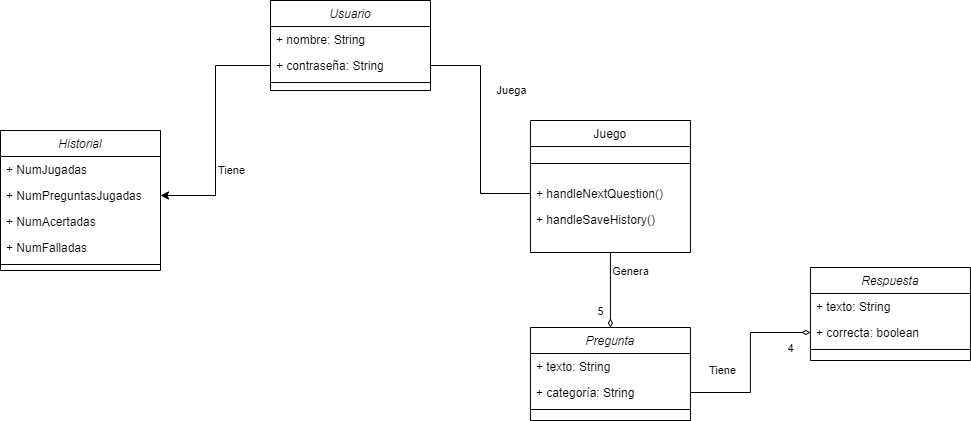

The diagram above was exported from draw.io. Its source (the exported page's mxGraphModel, read from the mxfile embedded in the PNG):
<mxGraphModel dx="2014" dy="674" grid="1" gridSize="10" guides="1" tooltips="1" connect="1" arrows="1" fold="1" page="1" pageScale="1" pageWidth="827" pageHeight="1169" math="0" shadow="0">
  <root>
    <mxCell id="WIyWlLk6GJQsqaUBKTNV-0" />
    <mxCell id="WIyWlLk6GJQsqaUBKTNV-1" parent="WIyWlLk6GJQsqaUBKTNV-0" />
    <mxCell id="zkfFHV4jXpPFQw0GAbJ--0" value="Usuario" style="swimlane;fontStyle=2;align=center;verticalAlign=top;childLayout=stackLayout;horizontal=1;startSize=26;horizontalStack=0;resizeParent=1;resizeLast=0;collapsible=1;marginBottom=0;rounded=0;shadow=0;strokeWidth=1;" parent="WIyWlLk6GJQsqaUBKTNV-1" vertex="1">
      <mxGeometry x="200" y="30" width="160" height="90" as="geometry">
        <mxRectangle x="230" y="140" width="160" height="26" as="alternateBounds" />
      </mxGeometry>
    </mxCell>
    <mxCell id="zkfFHV4jXpPFQw0GAbJ--1" value="+ nombre: String" style="text;align=left;verticalAlign=top;spacingLeft=4;spacingRight=4;overflow=hidden;rotatable=0;points=[[0,0.5],[1,0.5]];portConstraint=eastwest;" parent="zkfFHV4jXpPFQw0GAbJ--0" vertex="1">
      <mxGeometry y="26" width="160" height="26" as="geometry" />
    </mxCell>
    <mxCell id="zkfFHV4jXpPFQw0GAbJ--2" value="+ contraseña: String" style="text;align=left;verticalAlign=top;spacingLeft=4;spacingRight=4;overflow=hidden;rotatable=0;points=[[0,0.5],[1,0.5]];portConstraint=eastwest;rounded=0;shadow=0;html=0;" parent="zkfFHV4jXpPFQw0GAbJ--0" vertex="1">
      <mxGeometry y="52" width="160" height="26" as="geometry" />
    </mxCell>
    <mxCell id="zkfFHV4jXpPFQw0GAbJ--4" value="" style="line;html=1;strokeWidth=1;align=left;verticalAlign=middle;spacingTop=-1;spacingLeft=3;spacingRight=3;rotatable=0;labelPosition=right;points=[];portConstraint=eastwest;" parent="zkfFHV4jXpPFQw0GAbJ--0" vertex="1">
      <mxGeometry y="78" width="160" height="8" as="geometry" />
    </mxCell>
    <mxCell id="zkfFHV4jXpPFQw0GAbJ--17" value="Juego" style="swimlane;fontStyle=0;align=center;verticalAlign=top;childLayout=stackLayout;horizontal=1;startSize=26;horizontalStack=0;resizeParent=1;resizeLast=0;collapsible=1;marginBottom=0;rounded=0;shadow=0;strokeWidth=1;" parent="WIyWlLk6GJQsqaUBKTNV-1" vertex="1">
      <mxGeometry x="459.94" y="150" width="160" height="132" as="geometry">
        <mxRectangle x="550" y="140" width="160" height="26" as="alternateBounds" />
      </mxGeometry>
    </mxCell>
    <mxCell id="zkfFHV4jXpPFQw0GAbJ--23" value="&lt;div&gt;&lt;br&gt;&lt;/div&gt;&lt;div&gt;&lt;br&gt;&lt;/div&gt;" style="line;html=1;strokeWidth=1;align=left;verticalAlign=middle;spacingTop=-1;spacingLeft=3;spacingRight=3;rotatable=0;labelPosition=right;points=[];portConstraint=eastwest;" parent="zkfFHV4jXpPFQw0GAbJ--17" vertex="1">
      <mxGeometry y="26" width="160" height="34" as="geometry" />
    </mxCell>
    <mxCell id="WICGbTNdbsGkaqb0ayjE-31" value="+ handleNextQuestion()" style="text;align=left;verticalAlign=top;spacingLeft=4;spacingRight=4;overflow=hidden;rotatable=0;points=[[0,0.5],[1,0.5]];portConstraint=eastwest;" vertex="1" parent="zkfFHV4jXpPFQw0GAbJ--17">
      <mxGeometry y="60" width="160" height="26" as="geometry" />
    </mxCell>
    <mxCell id="WICGbTNdbsGkaqb0ayjE-29" value="+ handleSaveHistory()" style="text;align=left;verticalAlign=top;spacingLeft=4;spacingRight=4;overflow=hidden;rotatable=0;points=[[0,0.5],[1,0.5]];portConstraint=eastwest;" vertex="1" parent="zkfFHV4jXpPFQw0GAbJ--17">
      <mxGeometry y="86" width="160" height="26" as="geometry" />
    </mxCell>
    <mxCell id="WICGbTNdbsGkaqb0ayjE-0" value="Historial" style="swimlane;fontStyle=2;align=center;verticalAlign=top;childLayout=stackLayout;horizontal=1;startSize=26;horizontalStack=0;resizeParent=1;resizeLast=0;collapsible=1;marginBottom=0;rounded=0;shadow=0;strokeWidth=1;" vertex="1" parent="WIyWlLk6GJQsqaUBKTNV-1">
      <mxGeometry x="-70" y="160" width="160" height="140" as="geometry">
        <mxRectangle x="230" y="140" width="160" height="26" as="alternateBounds" />
      </mxGeometry>
    </mxCell>
    <mxCell id="WICGbTNdbsGkaqb0ayjE-1" value="+ NumJugadas" style="text;align=left;verticalAlign=top;spacingLeft=4;spacingRight=4;overflow=hidden;rotatable=0;points=[[0,0.5],[1,0.5]];portConstraint=eastwest;" vertex="1" parent="WICGbTNdbsGkaqb0ayjE-0">
      <mxGeometry y="26" width="160" height="26" as="geometry" />
    </mxCell>
    <mxCell id="WICGbTNdbsGkaqb0ayjE-2" value="+ NumPreguntasJugadas" style="text;align=left;verticalAlign=top;spacingLeft=4;spacingRight=4;overflow=hidden;rotatable=0;points=[[0,0.5],[1,0.5]];portConstraint=eastwest;rounded=0;shadow=0;html=0;" vertex="1" parent="WICGbTNdbsGkaqb0ayjE-0">
      <mxGeometry y="52" width="160" height="26" as="geometry" />
    </mxCell>
    <mxCell id="WICGbTNdbsGkaqb0ayjE-3" value="+ NumAcertadas" style="text;align=left;verticalAlign=top;spacingLeft=4;spacingRight=4;overflow=hidden;rotatable=0;points=[[0,0.5],[1,0.5]];portConstraint=eastwest;rounded=0;shadow=0;html=0;" vertex="1" parent="WICGbTNdbsGkaqb0ayjE-0">
      <mxGeometry y="78" width="160" height="26" as="geometry" />
    </mxCell>
    <mxCell id="WICGbTNdbsGkaqb0ayjE-17" value="+ NumFalladas" style="text;align=left;verticalAlign=top;spacingLeft=4;spacingRight=4;overflow=hidden;rotatable=0;points=[[0,0.5],[1,0.5]];portConstraint=eastwest;rounded=0;shadow=0;html=0;" vertex="1" parent="WICGbTNdbsGkaqb0ayjE-0">
      <mxGeometry y="104" width="160" height="26" as="geometry" />
    </mxCell>
    <mxCell id="WICGbTNdbsGkaqb0ayjE-4" value="" style="line;html=1;strokeWidth=1;align=left;verticalAlign=middle;spacingTop=-1;spacingLeft=3;spacingRight=3;rotatable=0;labelPosition=right;points=[];portConstraint=eastwest;" vertex="1" parent="WICGbTNdbsGkaqb0ayjE-0">
      <mxGeometry y="130" width="160" height="8" as="geometry" />
    </mxCell>
    <mxCell id="WICGbTNdbsGkaqb0ayjE-15" style="edgeStyle=orthogonalEdgeStyle;rounded=0;orthogonalLoop=1;jettySize=auto;html=1;exitX=0.5;exitY=1;exitDx=0;exitDy=0;endArrow=diamondThin;endFill=0;entryX=0.5;entryY=0;entryDx=0;entryDy=0;" edge="1" parent="WIyWlLk6GJQsqaUBKTNV-1" source="zkfFHV4jXpPFQw0GAbJ--17" target="WICGbTNdbsGkaqb0ayjE-6">
      <mxGeometry relative="1" as="geometry">
        <mxPoint x="509.89000000000004" y="440.00000000000006" as="targetPoint" />
        <mxPoint x="509.89000000000004" y="363" as="sourcePoint" />
        <Array as="points" />
      </mxGeometry>
    </mxCell>
    <mxCell id="WICGbTNdbsGkaqb0ayjE-21" value="5" style="edgeLabel;html=1;align=center;verticalAlign=middle;resizable=0;points=[];" vertex="1" connectable="0" parent="WICGbTNdbsGkaqb0ayjE-15">
      <mxGeometry x="-0.1428" y="-3" relative="1" as="geometry">
        <mxPoint x="-7" y="26" as="offset" />
      </mxGeometry>
    </mxCell>
    <mxCell id="WICGbTNdbsGkaqb0ayjE-33" value="Genera" style="edgeLabel;html=1;align=center;verticalAlign=middle;resizable=0;points=[];" vertex="1" connectable="0" parent="WICGbTNdbsGkaqb0ayjE-15">
      <mxGeometry x="-0.3133" y="3" relative="1" as="geometry">
        <mxPoint x="17" y="-8" as="offset" />
      </mxGeometry>
    </mxCell>
    <mxCell id="WICGbTNdbsGkaqb0ayjE-6" value="Pregunta" style="swimlane;fontStyle=2;align=center;verticalAlign=top;childLayout=stackLayout;horizontal=1;startSize=26;horizontalStack=0;resizeParent=1;resizeLast=0;collapsible=1;marginBottom=0;rounded=0;shadow=0;strokeWidth=1;" vertex="1" parent="WIyWlLk6GJQsqaUBKTNV-1">
      <mxGeometry x="459.94" y="357" width="160" height="93" as="geometry">
        <mxRectangle x="230" y="140" width="160" height="26" as="alternateBounds" />
      </mxGeometry>
    </mxCell>
    <mxCell id="WICGbTNdbsGkaqb0ayjE-7" value="+ texto: String" style="text;align=left;verticalAlign=top;spacingLeft=4;spacingRight=4;overflow=hidden;rotatable=0;points=[[0,0.5],[1,0.5]];portConstraint=eastwest;" vertex="1" parent="WICGbTNdbsGkaqb0ayjE-6">
      <mxGeometry y="26" width="160" height="26" as="geometry" />
    </mxCell>
    <mxCell id="WICGbTNdbsGkaqb0ayjE-9" value="+ categoría: String" style="text;align=left;verticalAlign=top;spacingLeft=4;spacingRight=4;overflow=hidden;rotatable=0;points=[[0,0.5],[1,0.5]];portConstraint=eastwest;rounded=0;shadow=0;html=0;" vertex="1" parent="WICGbTNdbsGkaqb0ayjE-6">
      <mxGeometry y="52" width="160" height="26" as="geometry" />
    </mxCell>
    <mxCell id="WICGbTNdbsGkaqb0ayjE-10" value="" style="line;html=1;strokeWidth=1;align=left;verticalAlign=middle;spacingTop=-1;spacingLeft=3;spacingRight=3;rotatable=0;labelPosition=right;points=[];portConstraint=eastwest;" vertex="1" parent="WICGbTNdbsGkaqb0ayjE-6">
      <mxGeometry y="78" width="160" height="8" as="geometry" />
    </mxCell>
    <mxCell id="WICGbTNdbsGkaqb0ayjE-14" style="edgeStyle=orthogonalEdgeStyle;rounded=0;orthogonalLoop=1;jettySize=auto;html=1;exitX=1;exitY=0.5;exitDx=0;exitDy=0;endArrow=none;endFill=0;entryX=0;entryY=0.5;entryDx=0;entryDy=0;" edge="1" parent="WIyWlLk6GJQsqaUBKTNV-1" source="zkfFHV4jXpPFQw0GAbJ--2" target="WICGbTNdbsGkaqb0ayjE-31">
      <mxGeometry relative="1" as="geometry">
        <mxPoint x="480" y="225" as="targetPoint" />
      </mxGeometry>
    </mxCell>
    <mxCell id="WICGbTNdbsGkaqb0ayjE-18" value="Juega" style="edgeLabel;html=1;align=center;verticalAlign=middle;resizable=0;points=[];" vertex="1" connectable="0" parent="WICGbTNdbsGkaqb0ayjE-14">
      <mxGeometry x="0.2671" y="-2" relative="1" as="geometry">
        <mxPoint x="32" y="-70" as="offset" />
      </mxGeometry>
    </mxCell>
    <mxCell id="WICGbTNdbsGkaqb0ayjE-12" style="edgeStyle=orthogonalEdgeStyle;rounded=0;orthogonalLoop=1;jettySize=auto;html=1;exitX=0;exitY=0.5;exitDx=0;exitDy=0;entryX=1;entryY=0.5;entryDx=0;entryDy=0;" edge="1" parent="WIyWlLk6GJQsqaUBKTNV-1" source="zkfFHV4jXpPFQw0GAbJ--2" target="WICGbTNdbsGkaqb0ayjE-2">
      <mxGeometry relative="1" as="geometry" />
    </mxCell>
    <mxCell id="WICGbTNdbsGkaqb0ayjE-16" value="Tiene" style="edgeLabel;html=1;align=center;verticalAlign=middle;resizable=0;points=[];" vertex="1" connectable="0" parent="WICGbTNdbsGkaqb0ayjE-12">
      <mxGeometry x="0.3067" y="1" relative="1" as="geometry">
        <mxPoint x="14" y="2" as="offset" />
      </mxGeometry>
    </mxCell>
    <mxCell id="WICGbTNdbsGkaqb0ayjE-22" value="Respuesta" style="swimlane;fontStyle=2;align=center;verticalAlign=top;childLayout=stackLayout;horizontal=1;startSize=26;horizontalStack=0;resizeParent=1;resizeLast=0;collapsible=1;marginBottom=0;rounded=0;shadow=0;strokeWidth=1;" vertex="1" parent="WIyWlLk6GJQsqaUBKTNV-1">
      <mxGeometry x="739.94" y="297" width="160" height="93" as="geometry">
        <mxRectangle x="230" y="140" width="160" height="26" as="alternateBounds" />
      </mxGeometry>
    </mxCell>
    <mxCell id="WICGbTNdbsGkaqb0ayjE-23" value="+ texto: String" style="text;align=left;verticalAlign=top;spacingLeft=4;spacingRight=4;overflow=hidden;rotatable=0;points=[[0,0.5],[1,0.5]];portConstraint=eastwest;" vertex="1" parent="WICGbTNdbsGkaqb0ayjE-22">
      <mxGeometry y="26" width="160" height="26" as="geometry" />
    </mxCell>
    <mxCell id="WICGbTNdbsGkaqb0ayjE-24" value="+ correcta: boolean" style="text;align=left;verticalAlign=top;spacingLeft=4;spacingRight=4;overflow=hidden;rotatable=0;points=[[0,0.5],[1,0.5]];portConstraint=eastwest;rounded=0;shadow=0;html=0;" vertex="1" parent="WICGbTNdbsGkaqb0ayjE-22">
      <mxGeometry y="52" width="160" height="26" as="geometry" />
    </mxCell>
    <mxCell id="WICGbTNdbsGkaqb0ayjE-25" value="" style="line;html=1;strokeWidth=1;align=left;verticalAlign=middle;spacingTop=-1;spacingLeft=3;spacingRight=3;rotatable=0;labelPosition=right;points=[];portConstraint=eastwest;" vertex="1" parent="WICGbTNdbsGkaqb0ayjE-22">
      <mxGeometry y="78" width="160" height="8" as="geometry" />
    </mxCell>
    <mxCell id="WICGbTNdbsGkaqb0ayjE-26" style="edgeStyle=orthogonalEdgeStyle;rounded=0;orthogonalLoop=1;jettySize=auto;html=1;endArrow=diamondThin;endFill=0;exitX=1;exitY=0.5;exitDx=0;exitDy=0;" edge="1" parent="WIyWlLk6GJQsqaUBKTNV-1" source="WICGbTNdbsGkaqb0ayjE-9" target="WICGbTNdbsGkaqb0ayjE-24">
      <mxGeometry relative="1" as="geometry" />
    </mxCell>
    <mxCell id="WICGbTNdbsGkaqb0ayjE-27" value="4" style="edgeLabel;html=1;align=center;verticalAlign=middle;resizable=0;points=[];" vertex="1" connectable="0" parent="WICGbTNdbsGkaqb0ayjE-26">
      <mxGeometry x="-0.4565" y="-3" relative="1" as="geometry">
        <mxPoint x="51" y="-48" as="offset" />
      </mxGeometry>
    </mxCell>
    <mxCell id="WICGbTNdbsGkaqb0ayjE-34" value="Tiene" style="edgeLabel;html=1;align=center;verticalAlign=middle;resizable=0;points=[];" vertex="1" connectable="0" parent="WICGbTNdbsGkaqb0ayjE-26">
      <mxGeometry x="0.1035" y="3" relative="1" as="geometry">
        <mxPoint x="-25" y="17" as="offset" />
      </mxGeometry>
    </mxCell>
  </root>
</mxGraphModel>